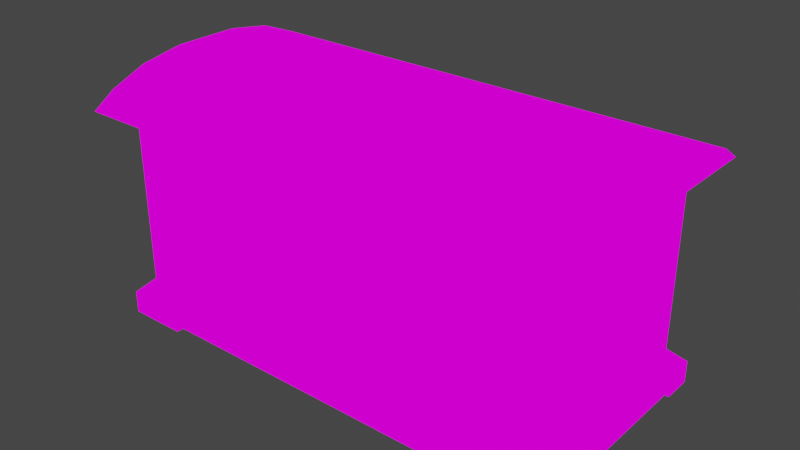 # Source: Chest.blend  (saved by Blender 3.2.14; exported with 4.5.12 LTS)
import bpy
from mathutils import Matrix  # noqa: F401  (used for matrix-valued properties, if any)

bpy.ops.wm.read_factory_settings(use_empty=True)
scene = bpy.context.scene
scene.name = 'Scene'

# ---- collections
col_collection = bpy.data.collections.new('Collection'); scene.collection.children.link(col_collection)

# ---- images (referenced by path relative to the original .blend; pixels are not part of the script)
import os
ASSET_DIR = os.environ.get("B2B_ASSET_DIR", "")  # directory of the original .blend (textures are referenced by path, not embedded)
HERE = os.path.dirname(os.path.abspath(__file__))  # packed textures are extracted next to this script under _unpacked/

def load_image(name, relpath, width, height, colorspace="sRGB"):
    """Load a texture the original file referenced (path relative to the .blend, or extracted next to this script)."""
    p = next((c for c in (os.path.join(HERE, relpath), os.path.join(ASSET_DIR, relpath)) if relpath and os.path.exists(c)), "")
    if p:
        img = bpy.data.images.load(p, check_existing=True)
        img.name = name
    else:  # same state as the original file: an image datablock whose file is absent (Cycles renders it pink)
        img = bpy.data.images.new(name, width, height)
        img.source = "FILE"
        img.filepath = "//" + (relpath or name)
    img.colorspace_settings.name = colorspace
    return img
img_pixeltexturegrid_256_png = load_image('PixelTextureGrid_256.png', 'ChestColorTexture.png', 1024, 1024, 'sRGB')
img_chest_texture1_png = load_image('Chest_texture1.png', 'Chest_texture1.png', 1024, 1024, 'sRGB')

# ---- materials (node trees are filled in below, after node groups)
mat_chestmattest = bpy.data.materials.new('ChestMatTEST')
mat_chestmattest.use_transparent_shadow = False
mat_chestmat = bpy.data.materials.new('ChestMat')
mat_chestmat.use_transparent_shadow = False

# ---- material node trees
mat_chestmattest.use_nodes = True; mat_chestmattest.node_tree.nodes.clear()
_N = mat_chestmattest.node_tree.nodes; _L = mat_chestmattest.node_tree.links
n0 = _N.new('ShaderNodeOutputMaterial'); n0.name = 'Material Output'; n0.location = (300, 300)
n1 = _N.new('ShaderNodeEmission'); n1.name = 'Emission'; n1.location = (10, 300)
n2 = _N.new('ShaderNodeTexImage'); n2.name = 'Image Texture'; n2.location = (-280, 280)
n2.image = img_pixeltexturegrid_256_png
n2.interpolation = 'Closest'
_L.new(n1.outputs[0], n0.inputs[0])
_L.new(n2.outputs[0], n1.inputs[0])
n0.is_active_output = True
mat_chestmat.use_nodes = True; mat_chestmat.node_tree.nodes.clear()
_N = mat_chestmat.node_tree.nodes; _L = mat_chestmat.node_tree.links
n0 = _N.new('ShaderNodeOutputMaterial'); n0.name = 'Material Output'; n0.location = (300, 300)
n1 = _N.new('ShaderNodeEmission'); n1.name = 'Emission'; n1.location = (10, 300)
n2 = _N.new('ShaderNodeTexImage'); n2.name = 'Image Texture'; n2.location = (-280, 280)
n2.image = img_chest_texture1_png
n2.interpolation = 'Closest'
_L.new(n1.outputs[0], n0.inputs[0])
_L.new(n2.outputs[0], n1.inputs[0])
n0.is_active_output = True

# ---- world
world_world = bpy.data.worlds.new('World'); scene.world = world_world
world_world.use_nodes = True; world_world.node_tree.nodes.clear()
_N = world_world.node_tree.nodes; _L = world_world.node_tree.links
n0 = _N.new('ShaderNodeOutputWorld'); n0.name = 'World Output'; n0.location = (300, 300)
n1 = _N.new('ShaderNodeBackground'); n1.name = 'Background'; n1.location = (10, 300)
n1.inputs[0].default_value = (0.05088, 0.05088, 0.05088, 1.0)
_L.new(n1.outputs[0], n0.inputs[0])
n0.is_active_output = True
world_world.color = (0.05088, 0.05088, 0.05088)
world_world.use_sun_shadow = False
world_world.sun_shadow_jitter_overblur = 0.0

# ---- meshes
me_cube_004 = bpy.data.meshes.new('Cube.004')
me_cube_004.from_pydata([(-2.0, -1.0, 0.0625), (-2.0, -1.0, 0.1875), (-2.0, 1.0, 0.0625), (-2.0, 1.0, 0.1875), (2.0, -1.0, 0.0625), (2.0, -1.0, 0.1875), (2.0, 1.0, 0.0625), (2.0, 1.0, 0.1875), (-2.0, 0.0, 0.0625), (0.0, 1.0, 0.0625), (2.0, 0.0, 0.0625), (0.0, -1.0, 0.0625), (-2.0, -0.5, 0.0625), (-1.0, 1.0, 0.0625), (2.0, 0.5, 0.0625), (1.0, -1.0, 0.0625), (-2.0, 0.5, 0.0625), (1.0, 1.0, 0.0625), (2.0, -0.5, 0.0625), (-1.0, -1.0, 0.0625), (-2.0, -0.75, 0.0625), (-1.5, 1.0, 0.0625), (2.0, 0.75, 0.0625), (1.5, -1.0, 0.0625), (-2.0, 0.25, 0.0625), (0.5, 1.0, 0.0625), (2.0, -0.25, 0.0625), (-0.5, -1.0, 0.0625), (-2.0, -0.25, 0.0625), (-0.5, 1.0, 0.0625), (2.0, 0.25, 0.0625), (0.5, -1.0, 0.0625), (-2.0, 0.75, 0.0625), (1.5, 1.0, 0.0625), (2.0, -0.75, 0.0625), (-1.5, -1.0, 0.0625), (-1.5, -0.75, 0.0625), (-1.5, 0.75, 0.0625), (1.5, 0.75, 0.0625), (1.5, -0.75, 0.0625), (-2.0, -0.75, 0.0), (-2.0, -1.0, 0.0), (-1.5, 1.0, 0.0), (-2.0, 1.0, 0.0), (2.0, 0.75, 0.0), (2.0, 1.0, 0.0), (1.5, -1.0, 0.0), (2.0, -1.0, 0.0), (-2.0, 0.75, 0.0), (1.5, 1.0, 0.0), (2.0, -0.75, 0.0), (-1.5, -1.0, 0.0), (-1.5, -0.75, 0.0), (-1.5, 0.75, 0.0), (1.5, 0.75, 0.0), (1.5, -0.75, 0.0), (-1.688, -0.875, 0.5), (-1.688, 0.875, 0.5), (1.688, -0.875, 0.5), (1.688, 0.875, 0.5), (-1.688, -0.875, 1.5), (-1.688, 0.875, 1.5), (1.688, 0.875, 1.5), (1.688, -0.875, 1.5), (-1.875, 0.6875, 0.5), (1.875, 0.6875, 0.5), (1.875, -0.6875, 0.5), (-1.875, -0.6875, 0.5), (-1.875, 0.6875, 1.5), (1.875, 0.6875, 1.5), (1.875, -0.6875, 1.5), (-1.875, -0.6875, 1.5), (-1.688, 0.8125, 0.5), (1.688, 0.8125, 0.5), (1.688, -0.8125, 0.5), (-1.688, -0.8125, 0.5), (-1.688, 0.8125, 1.5), (1.688, 0.8125, 1.5), (1.688, -0.8125, 1.5), (-1.688, -0.8125, 1.5), (-1.875, -0.875, 0.3125), (-1.875, 0.875, 0.3125), (1.875, 0.875, 0.3125), (1.875, -0.875, 0.3125), (-1.875, -0.875, 1.688), (-1.875, 0.875, 1.688), (1.875, 0.875, 1.688), (1.875, -0.875, 1.688), (-1.812, -0.6875, 0.5), (-1.812, 0.6875, 0.5), (1.812, 0.6875, 0.5), (1.812, -0.6875, 0.5), (-1.812, -0.6875, 1.5), (-1.812, 0.6875, 1.5), (1.812, 0.6875, 1.5), (1.812, -0.6875, 1.5), (-1.75, -0.6875, 1.812), (-1.75, 0.75, 1.812), (1.75, 0.75, 1.812), (1.75, -0.6875, 1.812), (-2.0, -1.0, 1.812), (-2.0, 1.062, 1.812), (2.0, 1.062, 1.812), (2.0, -1.0, 1.812), (-1.75, -0.6875, 0.375), (-1.75, 0.75, 0.375), (1.75, 0.75, 0.375), (1.75, -0.6875, 0.375)], [], [(0, 1, 3, 2, 32, 16, 24, 8, 28, 12, 20), (2, 3, 7, 6, 33, 17, 25, 9, 29, 13, 21), (6, 7, 5, 4, 34, 18, 26, 10, 30, 14, 22), (4, 5, 1, 0, 35, 19, 27, 11, 31, 15, 23), (36, 35, 51, 52), (5, 7, 82, 83), (2, 21, 42, 43), (39, 34, 50, 55), (4, 23, 46, 47), (27, 19, 35, 36, 20, 12, 28, 8, 24, 16, 32, 37, 21, 13, 29, 9, 25, 17, 33, 38, 22, 14, 30, 10, 26, 18, 34, 39, 23, 15, 31, 11), (55, 50, 47, 46), (40, 52, 51, 41), (43, 42, 53, 48), (49, 45, 44, 54), (32, 2, 43, 48), (33, 6, 45, 49), (21, 37, 53, 42), (20, 36, 52, 40), (38, 33, 49, 54), (34, 4, 47, 50), (37, 32, 48, 53), (6, 22, 44, 45), (23, 39, 55, 46), (0, 20, 40, 41), (35, 0, 41, 51), (22, 38, 54, 44), (70, 66, 91, 95), (3, 1, 80, 81), (1, 5, 83, 80), (7, 3, 81, 82), (84, 87, 103, 100), (68, 64, 89, 93), (56, 58, 74, 75), (63, 60, 79, 78), (57, 59, 82, 81), (58, 56, 80, 83), (62, 61, 85, 86), (60, 63, 87, 84), (59, 62, 86, 82), (63, 58, 83, 87), (56, 60, 84, 80), (61, 57, 81, 85), (75, 74, 78, 79), (73, 72, 76, 77), (60, 56, 75, 79), (62, 59, 73, 77), (61, 62, 77, 76), (59, 57, 72, 73), (57, 61, 76, 72), (58, 63, 78, 74), (67, 64, 81, 80), (65, 66, 83, 82), (68, 71, 84, 85), (70, 69, 86, 87), (69, 65, 82, 86), (66, 70, 87, 83), (71, 67, 80, 84), (64, 68, 85, 81), (91, 90, 94, 95), (89, 88, 92, 93), (69, 70, 95, 94), (66, 65, 90, 91), (67, 71, 92, 88), (65, 69, 94, 90), (71, 68, 93, 92), (64, 67, 88, 89), (99, 98, 106, 107), (86, 85, 101, 102), (87, 86, 102, 103), (85, 84, 100, 101), (96, 97, 101, 100), (97, 98, 102, 101), (98, 99, 103, 102), (99, 96, 100, 103), (106, 105, 104, 107), (97, 96, 104, 105), (96, 99, 107, 104), (98, 97, 105, 106)])
me_cube_004.polygons.foreach_set('material_index', [1, 1, 1, 1, 1, 1, 1, 1, 1, 1, 1, 1, 1, 1, 1, 1, 1, 1, 1, 1, 1, 1, 1, 1, 1, 1, 1, 1, 1, 1, 1, 1, 1, 1, 1, 1, 1, 1, 1, 1, 1, 1, 1, 1, 1, 1, 1, 1, 1, 1, 1, 1, 1, 1, 1, 1, 1, 1, 1, 1, 1, 1, 1, 1, 1, 1, 1, 1, 1, 1, 1, 1, 1, 1, 1, 1, 1, 1])
_uv = me_cube_004.uv_layers.new(name='UVMap')
_uv.uv.foreach_set('vector', [0.03516, 0.7422, 0.03516, 0.75, 0.1602, 0.75, 0.1602, 0.7422, 0.1445, 0.7422, 0.1289, 0.7422, 0.1133, 0.7422, 0.09766, 0.7422, 0.08203, 0.7422, 0.06641, 0.7422, 0.05078, 0.7422, 0.3203, 0.6172, 0.3203, 0.625, 0.5742, 0.625, 0.5742, 0.6172, 0.543, 0.6172, 0.5078, 0.6172, 0.4766, 0.6172, 0.4453, 0.6172, 0.4141, 0.6172, 0.3828, 0.6172, 0.3516, 0.6172, 0.7305, 0.707, 0.7305, 0.7148, 0.6016, 0.7148, 0.6016, 0.707, 0.6172, 0.707, 0.6328, 0.707, 0.6484, 0.707, 0.6641, 0.707, 0.6836, 0.707, 0.6992, 0.707, 0.7148, 0.707, 0.5742, 0.6562, 0.5742, 0.6641, 0.3203, 0.6641, 0.3203, 0.6562, 0.3516, 0.6562, 0.3828, 0.6562, 0.4141, 0.6562, 0.4453, 0.6562, 0.4766, 0.6562, 0.5078, 0.6562, 0.543, 0.6562, 0.7578, 0.3789, 0.7422, 0.3789, 0.7422, 0.375, 0.7578, 0.375, 0.3125, 0.1719, 0.3125, 0.3203, 0.3047, 0.3125, 0.3047, 0.1797, 0.3203, 0.6172, 0.3516, 0.6172, 0.3516, 0.6133, 0.3203, 0.6133, 0.7188, 0.7461, 0.7539, 0.7461, 0.7539, 0.7422, 0.7188, 0.7422, 0.5742, 0.6562, 0.543, 0.6562, 0.543, 0.6523, 0.5742, 0.6523, 0.1289, 0.3398, 0.09766, 0.3398, 0.06641, 0.3398, 0.06641, 0.3555, 0.03516, 0.3555, 0.03516, 0.3711, 0.03516, 0.3867, 0.03516, 0.4023, 0.03516, 0.418, 0.03516, 0.4336, 0.03516, 0.4492, 0.06641, 0.4492, 0.06641, 0.4648, 0.09766, 0.4648, 0.1289, 0.4648, 0.1641, 0.4648, 0.1953, 0.4648, 0.2266, 0.4648, 0.2578, 0.4648, 0.2578, 0.4492, 0.2891, 0.4492, 0.2891, 0.4336, 0.2891, 0.418, 0.2891, 0.4023, 0.2891, 0.3867, 0.2891, 0.3711, 0.2891, 0.3555, 0.2578, 0.3555, 0.2578, 0.3398, 0.2266, 0.3398, 0.1953, 0.3398, 0.1641, 0.3398, 0.1914, 0.7539, 0.2227, 0.7539, 0.2227, 0.7383, 0.1914, 0.7383, 0.7109, 0.4531, 0.7422, 0.4531, 0.7422, 0.4375, 0.7109, 0.4375, 0.25, 0.7539, 0.2812, 0.7539, 0.2812, 0.7383, 0.25, 0.7383, 0.6016, 0.7578, 0.6328, 0.7578, 0.6328, 0.7422, 0.6016, 0.7422, 0.1445, 0.7422, 0.1602, 0.7422, 0.1602, 0.7383, 0.1445, 0.7383, 0.543, 0.6172, 0.5742, 0.6172, 0.5742, 0.6133, 0.543, 0.6133, 0.7656, 0.6172, 0.75, 0.6172, 0.75, 0.6133, 0.7656, 0.6133, 0.6602, 0.7461, 0.6914, 0.7461, 0.6914, 0.7422, 0.6602, 0.7422, 0.75, 0.6484, 0.7656, 0.6484, 0.7656, 0.6445, 0.75, 0.6445, 0.6172, 0.707, 0.6016, 0.707, 0.6016, 0.7031, 0.6172, 0.7031, 0.7539, 0.5781, 0.7188, 0.5781, 0.7188, 0.5742, 0.7539, 0.5742, 0.7305, 0.707, 0.7148, 0.707, 0.7148, 0.7031, 0.7305, 0.7031, 0.7422, 0.3477, 0.7578, 0.3477, 0.7578, 0.3438, 0.7422, 0.3438, 0.03516, 0.7422, 0.05078, 0.7422, 0.05078, 0.7383, 0.03516, 0.7383, 0.3516, 0.6562, 0.3203, 0.6562, 0.3203, 0.6523, 0.3516, 0.6523, 0.3516, 0.7578, 0.3164, 0.7578, 0.3164, 0.7539, 0.3516, 0.7539, 0.7344, 0.207, 0.7344, 0.1406, 0.7305, 0.1406, 0.7305, 0.207, 0.01172, 0.3203, 0.01172, 0.1719, 0.01953, 0.1797, 0.01953, 0.3125, 0.01172, 0.1719, 0.3125, 0.1719, 0.3047, 0.1797, 0.01953, 0.1797, 0.3125, 0.3203, 0.01172, 0.3203, 0.01953, 0.3125, 0.3047, 0.3125, 0.03516, 0.02734, 0.2891, 0.02734, 0.2969, 0.01953, 0.02734, 0.01953, 0.7109, 0.4102, 0.7109, 0.3438, 0.7148, 0.3438, 0.7148, 0.4102, 0.3203, 0.6914, 0.5352, 0.6914, 0.5352, 0.6953, 0.3203, 0.6953, 0.25, 0.6758, 0.03516, 0.6758, 0.03516, 0.6797, 0.25, 0.6797, 0.332, 0.03516, 0.5469, 0.03516, 0.5586, 0.02344, 0.3203, 0.02344, 0.5469, 0.1484, 0.332, 0.1484, 0.3203, 0.1367, 0.5586, 0.1367, 0.5469, 0.09766, 0.332, 0.09766, 0.3203, 0.1094, 0.5586, 0.1094, 0.332, 0.2148, 0.5469, 0.2148, 0.5586, 0.2266, 0.3203, 0.2266, 0.5469, 0.03516, 0.5469, 0.09766, 0.5586, 0.1094, 0.5586, 0.02344, 0.5469, 0.2148, 0.5469, 0.1484, 0.5586, 0.1367, 0.5586, 0.2266, 0.332, 0.1484, 0.332, 0.2148, 0.3203, 0.2266, 0.3203, 0.1367, 0.332, 0.09766, 0.332, 0.03516, 0.3203, 0.02344, 0.3203, 0.1094, 0.03516, 0.4922, 0.25, 0.4922, 0.25, 0.5586, 0.03516, 0.5586, 0.25, 0.5859, 0.03516, 0.5859, 0.03516, 0.6484, 0.25, 0.6484, 0.6992, 0.207, 0.6992, 0.1406, 0.707, 0.1406, 0.707, 0.207, 0.7422, 0.08594, 0.7422, 0.02344, 0.7383, 0.02344, 0.7383, 0.08594, 0.3203, 0.7266, 0.5352, 0.7266, 0.5352, 0.7227, 0.3203, 0.7227, 0.25, 0.7109, 0.03516, 0.7109, 0.03516, 0.707, 0.25, 0.707, 0.7461, 0.2539, 0.7461, 0.3164, 0.7422, 0.3164, 0.7422, 0.2539, 0.7109, 0.2539, 0.7109, 0.3164, 0.7148, 0.3164, 0.7148, 0.2539, 0.3681, 0.9176, 0.454, 0.9176, 0.4658, 0.902, 0.3564, 0.902, 0.454, 0.8004, 0.3681, 0.8004, 0.3564, 0.7887, 0.4658, 0.7887, 0.454, 0.9801, 0.3681, 0.9801, 0.3564, 0.9918, 0.4658, 0.9918, 0.3681, 0.8629, 0.454, 0.8629, 0.4658, 0.8747, 0.3564, 0.8747, 0.454, 0.8629, 0.454, 0.8004, 0.4658, 0.7887, 0.4658, 0.8747, 0.3681, 0.8004, 0.3681, 0.8629, 0.3564, 0.8747, 0.3564, 0.7887, 0.3681, 0.9801, 0.3681, 0.9176, 0.3564, 0.902, 0.3564, 0.9918, 0.454, 0.9176, 0.454, 0.9801, 0.4658, 0.9918, 0.4658, 0.902, 0.5859, 0.1406, 0.6719, 0.1406, 0.6719, 0.207, 0.5859, 0.207, 0.6914, 0.6133, 0.6016, 0.6133, 0.6016, 0.6758, 0.6914, 0.6758, 0.2812, 0.6953, 0.2812, 0.6094, 0.2773, 0.6094, 0.2773, 0.6953, 0.7109, 0.02344, 0.7109, 0.1094, 0.707, 0.1094, 0.707, 0.02344, 0.7188, 0.6133, 0.7188, 0.6758, 0.7227, 0.6758, 0.7227, 0.6133, 0.7227, 0.4844, 0.7227, 0.5469, 0.7188, 0.5469, 0.7188, 0.4844, 0.2773, 0.4922, 0.2773, 0.582, 0.2812, 0.582, 0.2812, 0.4922, 0.6875, 0.5703, 0.6875, 0.4844, 0.6914, 0.4844, 0.6914, 0.5703, 0.5703, 0.5742, 0.6602, 0.5742, 0.6602, 0.4844, 0.5703, 0.4844, 0.2891, 0.1445, 0.03516, 0.1445, 0.02734, 0.1562, 0.2969, 0.1562, 0.2891, 0.02734, 0.2891, 0.1445, 0.2969, 0.1562, 0.2969, 0.01953, 0.03516, 0.1445, 0.03516, 0.02734, 0.02734, 0.01953, 0.02734, 0.1562, 0.04688, 0.03906, 0.04688, 0.1367, 0.02734, 0.1562, 0.02734, 0.01953, 0.04688, 0.1367, 0.2812, 0.1367, 0.2969, 0.1562, 0.02734, 0.1562, 0.2812, 0.1367, 0.2812, 0.03906, 0.2969, 0.01953, 0.2969, 0.1562, 0.2812, 0.03906, 0.04688, 0.03906, 0.02734, 0.01953, 0.2969, 0.01953, 0.543, 0.3438, 0.3203, 0.3438, 0.3203, 0.2539, 0.543, 0.2539, 0.6758, 0.1133, 0.5859, 0.1133, 0.5859, 0.02344, 0.6758, 0.02344, 0.3203, 0.582, 0.543, 0.582, 0.543, 0.4922, 0.3203, 0.4922, 0.543, 0.4648, 0.3203, 0.4648, 0.3203, 0.375, 0.543, 0.375])
me_cube_004.materials.append(mat_chestmattest)
me_cube_004.materials.append(mat_chestmat)
me_cube_004.update()
me_cube_005 = bpy.data.meshes.new('Cube.005')
me_cube_005.from_pydata([(-2.0, -2.06, -0.0005), (-2.0, 0.0025, -0.0005), (2.0, 0.0025, -0.0005), (2.0, -2.06, -0.0005), (-1.938, -2.06, -0.0005), (-1.938, 0.0025, -0.0005), (1.938, 0.0025, -0.0005), (1.938, -2.06, -0.0005), (-2.0, -2.185, -0.0005), (-2.0, 0.1275, -0.0005), (2.0, 0.1275, -0.0005), (2.0, -2.185, -0.0005), (-2.0, -1.997, 0.1245), (-2.0, -0.06, 0.1245), (2.0, -0.06, 0.1245), (2.0, -1.997, 0.1245), (-2.0, -1.685, 0.2495), (-2.0, -0.3725, 0.2495), (2.0, -0.3725, 0.2495), (2.0, -1.685, 0.2495), (-2.0, -1.31, 0.312), (-2.0, -0.7475, 0.312), (2.0, -0.7475, 0.312), (2.0, -1.31, 0.312), (2.0, 0.0025, -0.0005), (2.0, -2.06, -0.0005), (2.0, -2.185, -0.0005), (2.0, 0.1275, -0.0005), (2.0, -1.997, 0.1245), (2.0, -0.06, 0.1245), (2.0, -1.685, 0.2495), (2.0, -0.3725, 0.2495), (2.0, -1.31, 0.312), (2.0, -0.7475, 0.312), (2.062, 0.0025, -0.0005), (2.062, -2.06, -0.0005), (2.062, -2.185, -0.0005), (2.062, 0.1275, -0.0005), (2.062, -1.997, 0.1245), (2.062, -0.06, 0.1245), (2.062, -1.685, 0.2495), (2.062, -0.3725, 0.2495), (2.062, -1.31, 0.312), (2.062, -0.7475, 0.312), (-2.062, -2.06, -0.0005), (-2.062, 0.0025, -0.0005), (-2.062, -2.185, -0.0005), (-2.062, 0.1275, -0.0005), (-2.062, -1.997, 0.1245), (-2.062, -0.06, 0.1245), (-2.062, -1.685, 0.2495), (-2.062, -0.3725, 0.2495), (-2.062, -1.31, 0.312), (-2.062, -0.7475, 0.312)], [], [(4, 5, 6, 7), (0, 1, 5, 4), (2, 3, 7, 6), (1, 2, 6, 5), (3, 0, 4, 7), (0, 3, 11, 8), (2, 1, 9, 10), (8, 11, 15, 12), (10, 9, 13, 14), (12, 15, 19, 16), (14, 13, 17, 18), (16, 19, 23, 20), (18, 17, 21, 22), (21, 20, 23, 22), (22, 23, 32, 33), (8, 12, 48, 46), (29, 31, 41, 39), (19, 15, 28, 30), (18, 22, 33, 31), (15, 11, 26, 28), (14, 18, 31, 29), (11, 3, 25, 26), (10, 14, 29, 27), (3, 2, 24, 25), (2, 10, 27, 24), (23, 19, 30, 32), (35, 34, 37, 39, 41, 43, 42, 40, 38, 36), (28, 26, 36, 38), (25, 24, 34, 35), (32, 30, 40, 42), (27, 29, 39, 37), (26, 25, 35, 36), (31, 33, 43, 41), (30, 28, 38, 40), (24, 27, 37, 34), (33, 32, 42, 43), (44, 46, 48, 50, 52, 53, 51, 49, 47, 45), (1, 0, 44, 45), (9, 1, 45, 47), (0, 8, 46, 44), (21, 17, 51, 53), (16, 20, 52, 50), (17, 13, 49, 51), (20, 21, 53, 52), (12, 16, 50, 48), (13, 9, 47, 49)])
me_cube_005.polygons.foreach_set('material_index', [1, 1, 1, 1, 1, 1, 1, 1, 1, 1, 1, 1, 1, 1, 1, 1, 1, 1, 1, 1, 1, 1, 1, 1, 1, 1, 1, 1, 1, 1, 1, 1, 1, 1, 1, 1, 1, 1, 1, 1, 1, 1, 1, 1, 1, 1])
_uv = me_cube_005.uv_layers.new(name='UVMap')
_uv.uv.foreach_set('vector', [0.418, 0.7969, 0.418, 0.9258, 0.6602, 0.9258, 0.6602, 0.7969, 0.7266, 0.7969, 0.7266, 0.9258, 0.7305, 0.9258, 0.7305, 0.7969, 0.9766, 0.9258, 0.9766, 0.7969, 0.9727, 0.7969, 0.9727, 0.9258, 0.7266, 0.9258, 0.9766, 0.9258, 0.9727, 0.9258, 0.7305, 0.9258, 0.9766, 0.7969, 0.7266, 0.7969, 0.7305, 0.7969, 0.9727, 0.7969, 0.7266, 0.7969, 0.9766, 0.7969, 0.9766, 0.7852, 0.7266, 0.7852, 0.9766, 0.9258, 0.7266, 0.9258, 0.7266, 0.9375, 0.9766, 0.9375, 0.7266, 0.7852, 0.9766, 0.7852, 0.9766, 0.8008, 0.7266, 0.8008, 0.9766, 0.9375, 0.7266, 0.9375, 0.7266, 0.9219, 0.9766, 0.9219, 0.7266, 0.8008, 0.9766, 0.8008, 0.9766, 0.8203, 0.7266, 0.8203, 0.9766, 0.9219, 0.7266, 0.9219, 0.7266, 0.9023, 0.9766, 0.9023, 0.7266, 0.8203, 0.9766, 0.8203, 0.9766, 0.8438, 0.7266, 0.8438, 0.9766, 0.9023, 0.7266, 0.9023, 0.7266, 0.8789, 0.9766, 0.8789, 0.7266, 0.8789, 0.7266, 0.8438, 0.9766, 0.8438, 0.9766, 0.8789, 0.9766, 0.8789, 0.9766, 0.8438, 0.9766, 0.8438, 0.9766, 0.8789, 0.7266, 0.7852, 0.7266, 0.8008, 0.7227, 0.8008, 0.7227, 0.7852, 0.9766, 0.9219, 0.9766, 0.9023, 0.9805, 0.9023, 0.9805, 0.9219, 0.9766, 0.8203, 0.9766, 0.8008, 0.9766, 0.8008, 0.9766, 0.8203, 0.9766, 0.9023, 0.9766, 0.8789, 0.9766, 0.8789, 0.9766, 0.9023, 0.9766, 0.8008, 0.9766, 0.7852, 0.9766, 0.7852, 0.9766, 0.8008, 0.9766, 0.9219, 0.9766, 0.9023, 0.9766, 0.9023, 0.9766, 0.9219, 0.9766, 0.7852, 0.9766, 0.7969, 0.9766, 0.7969, 0.9766, 0.7852, 0.9766, 0.9375, 0.9766, 0.9219, 0.9766, 0.9219, 0.9766, 0.9375, 0.9766, 0.7969, 0.9766, 0.9258, 0.9766, 0.9258, 0.9766, 0.7969, 0.9766, 0.9258, 0.9766, 0.9375, 0.9766, 0.9375, 0.9766, 0.9258, 0.9766, 0.8438, 0.9766, 0.8203, 0.9766, 0.8203, 0.9766, 0.8438, 0.7266, 0.9609, 0.8594, 0.9609, 0.8672, 0.9609, 0.8555, 0.9688, 0.8359, 0.9766, 0.8125, 0.9805, 0.7773, 0.9805, 0.75, 0.9766, 0.7305, 0.9688, 0.7188, 0.9609, 0.9766, 0.8008, 0.9766, 0.7852, 0.9805, 0.7852, 0.9805, 0.8008, 0.9766, 0.7969, 0.9766, 0.9258, 0.9805, 0.9258, 0.9805, 0.7969, 0.9766, 0.8438, 0.9766, 0.8203, 0.9805, 0.8203, 0.9805, 0.8438, 0.9766, 0.9375, 0.9766, 0.9219, 0.9805, 0.9219, 0.9805, 0.9375, 0.9766, 0.7852, 0.9766, 0.7969, 0.9805, 0.7969, 0.9805, 0.7852, 0.9766, 0.9023, 0.9766, 0.8789, 0.9805, 0.8789, 0.9805, 0.9023, 0.9766, 0.8203, 0.9766, 0.8008, 0.9805, 0.8008, 0.9805, 0.8203, 0.9766, 0.9258, 0.9766, 0.9375, 0.9805, 0.9375, 0.9805, 0.9258, 0.9766, 0.8789, 0.9766, 0.8438, 0.9805, 0.8438, 0.9805, 0.8789, 0.7266, 0.9375, 0.7188, 0.9375, 0.7305, 0.9453, 0.75, 0.9531, 0.7773, 0.957, 0.8125, 0.957, 0.8359, 0.9531, 0.8555, 0.9453, 0.8672, 0.9375, 0.8594, 0.9375, 0.7266, 0.9258, 0.7266, 0.7969, 0.7227, 0.7969, 0.7227, 0.9258, 0.7266, 0.9375, 0.7266, 0.9258, 0.7227, 0.9258, 0.7227, 0.9375, 0.7266, 0.7969, 0.7266, 0.7852, 0.7227, 0.7852, 0.7227, 0.7969, 0.7266, 0.8789, 0.7266, 0.9023, 0.7227, 0.9023, 0.7227, 0.8789, 0.7266, 0.8203, 0.7266, 0.8438, 0.7227, 0.8438, 0.7227, 0.8203, 0.7266, 0.9023, 0.7266, 0.9219, 0.7227, 0.9219, 0.7227, 0.9023, 0.7266, 0.8438, 0.7266, 0.8789, 0.7227, 0.8789, 0.7227, 0.8438, 0.7266, 0.8008, 0.7266, 0.8203, 0.7227, 0.8203, 0.7227, 0.8008, 0.7266, 0.9219, 0.7266, 0.9375, 0.7227, 0.9375, 0.7227, 0.9219])
me_cube_005.materials.append(mat_chestmattest)
me_cube_005.materials.append(mat_chestmat)
me_cube_005.update()

# ---- objects
ob_chest = bpy.data.objects.new('Chest', me_cube_004)
ob_lid = bpy.data.objects.new('Lid', me_cube_005)

# ---- transforms, parenting, visibility, modifiers, constraints
ob_chest.location = (0.0, 0.0, 0.0)
ob_lid.location = (0.0, 1.06, 1.813)

# ---- collection membership
col_collection.objects.link(ob_chest)
col_collection.objects.link(ob_lid)

# ---- scene / render settings (as saved in the file)
scene.frame_start = 1; scene.frame_end = 250; scene.frame_set(10)
scene.render.engine = 'BLENDER_EEVEE_NEXT'
scene.cycles.sampling_pattern = 'TABULATED_SOBOL'
scene.cycles.use_light_tree = False
scene.view_settings.view_transform = 'Filmic'
bpy.context.view_layer.update()

# ---- added for rendering (the .blend has no active camera): camera
cam_auto = bpy.data.cameras.new('AutoCamera')
cam_auto.lens = 50.0
cam_auto.sensor_width = 36.0
cam_auto.clip_end = 1000.0
ob_auto_camera = bpy.data.objects.new('AutoCamera', cam_auto)
scene.collection.objects.link(ob_auto_camera)
ob_auto_camera.location = (4.79681, -5.72493, 4.89995)
ob_auto_camera.rotation_euler = (1.09748, -7.21219e-08, 0.694738)
scene.camera = ob_auto_camera
bpy.context.view_layer.update()
